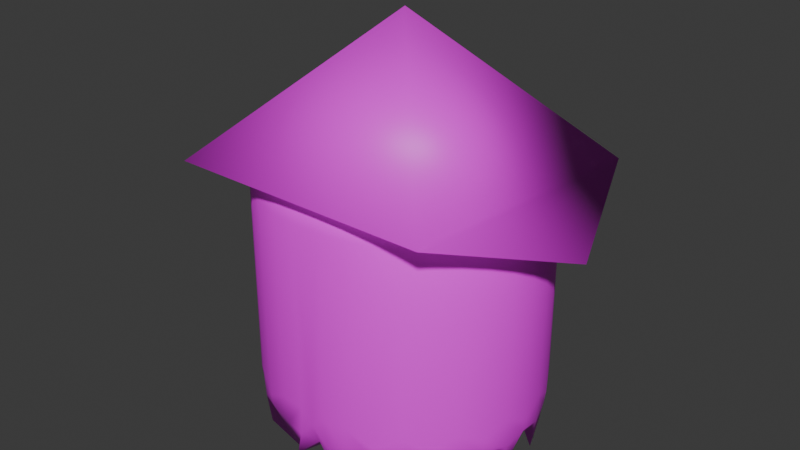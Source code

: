 # Source: Pumpkin.blend  (saved by Blender 4.1.24; exported with 4.5.12 LTS)
import bpy
from mathutils import Matrix  # noqa: F401  (used for matrix-valued properties, if any)

bpy.ops.wm.read_factory_settings(use_empty=True)
scene = bpy.context.scene
scene.name = 'Scene'

# ---- collections
col_collection = bpy.data.collections.new('Collection'); scene.collection.children.link(col_collection)

# ---- images (referenced by path relative to the original .blend; pixels are not part of the script)
import os
ASSET_DIR = os.environ.get("B2B_ASSET_DIR", "")  # directory of the original .blend (textures are referenced by path, not embedded)
HERE = os.path.dirname(os.path.abspath(__file__))  # packed textures are extracted next to this script under _unpacked/

def load_image(name, relpath, width, height, colorspace="sRGB"):
    """Load a texture the original file referenced (path relative to the .blend, or extracted next to this script)."""
    p = next((c for c in (os.path.join(HERE, relpath), os.path.join(ASSET_DIR, relpath)) if relpath and os.path.exists(c)), "")
    if p:
        img = bpy.data.images.load(p, check_existing=True)
        img.name = name
    else:  # same state as the original file: an image datablock whose file is absent (Cycles renders it pink)
        img = bpy.data.images.new(name, width, height)
        img.source = "FILE"
        img.filepath = "//" + (relpath or name)
    img.colorspace_settings.name = colorspace
    return img
img_pumpkin = load_image('Pumpkin', 'Pumpkin.png', 1024, 1024, 'sRGB')
img_cap = load_image('Cap', 'Cap.png', 1024, 1024, 'sRGB')

# ---- materials (node trees are filled in below, after node groups)
mat_orange = bpy.data.materials.new('Orange')
mat_orange.use_transparent_shadow = False
mat_color = bpy.data.materials.new('Color')
mat_color.use_transparent_shadow = False

# ---- material node trees
mat_orange.use_nodes = True; mat_orange.node_tree.nodes.clear()
_N = mat_orange.node_tree.nodes; _L = mat_orange.node_tree.links
n0 = _N.new('ShaderNodeBsdfPrincipled'); n0.name = 'Principled BSDF'; n0.location = (10, 300)
n1 = _N.new('ShaderNodeOutputMaterial'); n1.name = 'Material Output'; n1.location = (300, 300)
n2 = _N.new('ShaderNodeTexImage'); n2.name = 'Image Texture'; n2.location = (-334, 293)
n2.image = img_pumpkin
_L.new(n0.outputs[0], n1.inputs[0])
_L.new(n2.outputs[0], n0.inputs[0])
n1.is_active_output = True
mat_color.use_nodes = True; mat_color.node_tree.nodes.clear()
_N = mat_color.node_tree.nodes; _L = mat_color.node_tree.links
n0 = _N.new('ShaderNodeBsdfPrincipled'); n0.name = 'Principled BSDF'; n0.location = (10, 300)
n1 = _N.new('ShaderNodeOutputMaterial'); n1.name = 'Material Output'; n1.location = (300, 300)
n2 = _N.new('ShaderNodeTexImage'); n2.name = 'Image Texture'; n2.location = (-285, 284)
n2.image = img_cap
_L.new(n0.outputs[0], n1.inputs[0])
_L.new(n2.outputs[0], n0.inputs[0])
n1.is_active_output = True

# ---- world
world_world = bpy.data.worlds.new('World'); scene.world = world_world
world_world.use_nodes = True; world_world.node_tree.nodes.clear()
_N = world_world.node_tree.nodes; _L = world_world.node_tree.links
n0 = _N.new('ShaderNodeOutputWorld'); n0.name = 'World Output'; n0.location = (300, 300)
n1 = _N.new('ShaderNodeBackground'); n1.name = 'Background'; n1.location = (10, 300)
n1.inputs[0].default_value = (0.05088, 0.05088, 0.05088, 1.0)
_L.new(n1.outputs[0], n0.inputs[0])
n0.is_active_output = True
world_world.color = (0.05088, 0.05088, 0.05088)
world_world.use_sun_shadow = False
world_world.sun_shadow_jitter_overblur = 0.0

# ---- meshes
me_cylinder = bpy.data.meshes.new('Cylinder')
me_cylinder.from_pydata([(0.0, 0.7892, -1.0), (0.0, 1.0, -0.7591), (0.0, 0.9383, -0.9294), (0.0, 1.0, 0.7892), (0.0, 0.7892, 1.0), (0.0, 0.9383, 0.9383), (0.0, -1.0, -0.7591), (0.0, -0.7892, -1.0), (0.0, -0.9383, -0.9294), (0.0, -0.7892, 1.0), (0.0, -1.0, 0.7892), (0.0, -0.9383, 0.9383), (-0.1855, 0.9709, -1.11), (-0.1, 1.0, -0.6614), (-0.125, 0.9915, -0.8916), (-0.08964, 0.7892, 1.0), (-0.1, 1.0, 0.7892), (-0.09697, 0.9383, 0.9383), (-0.1855, -0.9709, -1.11), (-0.1, -1.0, -0.6614), (-0.125, -0.9915, -0.8916), (-0.08964, -0.7892, 1.0), (-0.1, -1.0, 0.7892), (-0.09697, -0.9383, 0.9383), (-0.2332, -0.9112, -1.097), (-0.2951, -0.9808, -0.6626), (-0.277, -0.9604, -0.8881), (-0.2538, -0.773, 1.0), (-0.2951, -0.9808, 0.7892), (-0.283, -0.9199, 0.9383), (-0.4655, -0.8824, -0.7665), (-0.4827, -0.9239, -0.7628), (-0.4777, -0.9117, -0.8621), (-0.4016, -0.7282, 1.0), (-0.4827, -0.9239, 0.7892), (-0.4589, -0.8666, 0.9383), (-0.6306, -0.7942, -1.134), (-0.6556, -0.8315, -0.6629), (-0.6483, -0.8205, -0.899), (-0.5379, -0.6553, 1.0), (-0.6556, -0.8315, 0.7892), (-0.6211, -0.7799, 0.9383), (-0.7754, -0.6754, -0.7665), (-0.8071, -0.7071, -0.763), (-0.7978, -0.6978, -0.8622), (-0.6573, -0.5573, 1.0), (-0.8071, -0.7071, 0.7892), (-0.7632, -0.6632, 0.9383), (-0.8942, -0.5306, -1.134), (-0.9315, -0.5556, -0.6631), (-0.9205, -0.5483, -0.899), (-0.7553, -0.4379, 1.0), (-0.9315, -0.5556, 0.7892), (-0.8799, -0.5211, 0.9383), (-0.9824, -0.3655, -0.7665), (-1.024, -0.3827, -0.7631), (-1.012, -0.3777, -0.8622), (-0.8282, -0.3016, 1.0), (-1.024, -0.3827, 0.7892), (-0.9666, -0.3589, 0.9383), (-1.037, -0.1863, -1.134), (-1.081, -0.1951, -0.6631), (-1.068, -0.1925, -0.899), (-0.873, -0.1538, 1.0), (-1.081, -0.1951, 0.7892), (-1.02, -0.183, 0.9383), (-1.055, -7.451e-09, -0.7665), (-1.1, 0.0, -0.7631), (-1.087, -1.863e-09, -0.8622), (-0.8882, 0.0, 1.0), (-1.1, 0.0, 0.7892), (-1.038, 0.0, 0.9383), (-1.037, 0.1863, -1.134), (-1.081, 0.1951, -0.6631), (-1.068, 0.1925, -0.899), (-0.873, 0.1538, 1.0), (-1.081, 0.1951, 0.7892), (-1.02, 0.183, 0.9383), (-0.9824, 0.3655, -0.7665), (-1.024, 0.3827, -0.7631), (-1.012, 0.3777, -0.8622), (-0.8282, 0.3016, 1.0), (-1.024, 0.3827, 0.7892), (-0.9666, 0.3589, 0.9383), (-0.8942, 0.5306, -1.134), (-0.9315, 0.5556, -0.6631), (-0.9205, 0.5483, -0.899), (-0.7553, 0.4379, 1.0), (-0.9315, 0.5556, 0.7892), (-0.8799, 0.5211, 0.9383), (-0.7754, 0.6754, -0.7665), (-0.8071, 0.7071, -0.763), (-0.7978, 0.6978, -0.8622), (-0.6573, 0.5573, 1.0), (-0.8071, 0.7071, 0.7892), (-0.7632, 0.6632, 0.9383), (-0.6306, 0.7942, -1.134), (-0.6556, 0.8315, -0.6629), (-0.6483, 0.8205, -0.899), (-0.5379, 0.6553, 1.0), (-0.6556, 0.8315, 0.7892), (-0.6211, 0.7799, 0.9383), (-0.4655, 0.8824, -0.7665), (-0.4827, 0.9239, -0.7628), (-0.4777, 0.9117, -0.8621), (-0.4016, 0.7282, 1.0), (-0.4827, 0.9239, 0.7892), (-0.4589, 0.8666, 0.9383), (-0.2332, 0.9112, -1.097), (-0.2951, 0.9808, -0.6626), (-0.277, 0.9604, -0.8881), (-0.2538, 0.773, 1.0), (-0.2951, 0.9808, 0.7892), (-0.283, 0.9199, 0.9383), (0.1855, 0.9709, -1.11), (0.1, 1.0, -0.6614), (0.125, 0.9915, -0.8916), (0.08964, 0.7892, 1.0), (0.1, 1.0, 0.7892), (0.09697, 0.9383, 0.9383), (0.1855, -0.9709, -1.11), (0.1, -1.0, -0.6614), (0.125, -0.9915, -0.8916), (0.08964, -0.7892, 1.0), (0.1, -1.0, 0.7892), (0.09697, -0.9383, 0.9383), (0.2332, -0.9112, -1.097), (0.2951, -0.9808, -0.6626), (0.277, -0.9604, -0.8881), (0.2538, -0.773, 1.0), (0.2951, -0.9808, 0.7892), (0.283, -0.9199, 0.9383), (0.4655, -0.8824, -0.7665), (0.4827, -0.9239, -0.7628), (0.4777, -0.9117, -0.8621), (0.4016, -0.7282, 1.0), (0.4827, -0.9239, 0.7892), (0.4589, -0.8666, 0.9383), (0.6306, -0.7942, -1.134), (0.6556, -0.8315, -0.6629), (0.6483, -0.8205, -0.899), (0.5379, -0.6553, 1.0), (0.6556, -0.8315, 0.7892), (0.6211, -0.7799, 0.9383), (0.7754, -0.6754, -0.7665), (0.8071, -0.7071, -0.763), (0.7978, -0.6978, -0.8622), (0.6573, -0.5573, 1.0), (0.8071, -0.7071, 0.7892), (0.7632, -0.6632, 0.9383), (0.8942, -0.5306, -1.134), (0.9315, -0.5556, -0.6631), (0.9205, -0.5483, -0.899), (0.7553, -0.4379, 1.0), (0.9315, -0.5556, 0.7892), (0.8799, -0.5211, 0.9383), (0.9824, -0.3655, -0.7665), (1.024, -0.3827, -0.7631), (1.012, -0.3777, -0.8622), (0.8282, -0.3016, 1.0), (1.024, -0.3827, 0.7892), (0.9666, -0.3589, 0.9383), (1.037, -0.1863, -1.134), (1.081, -0.1951, -0.6631), (1.068, -0.1925, -0.899), (0.873, -0.1538, 1.0), (1.081, -0.1951, 0.7892), (1.02, -0.183, 0.9383), (1.055, -7.451e-09, -0.7665), (1.1, 0.0, -0.7631), (1.087, -1.863e-09, -0.8622), (0.8882, 0.0, 1.0), (1.1, 0.0, 0.7892), (1.038, 0.0, 0.9383), (1.037, 0.1863, -1.134), (1.081, 0.1951, -0.6631), (1.068, 0.1925, -0.899), (0.873, 0.1538, 1.0), (1.081, 0.1951, 0.7892), (1.02, 0.183, 0.9383), (0.9824, 0.3655, -0.7665), (1.024, 0.3827, -0.7631), (1.012, 0.3777, -0.8622), (0.8282, 0.3016, 1.0), (1.024, 0.3827, 0.7892), (0.9666, 0.3589, 0.9383), (0.8942, 0.5306, -1.134), (0.9315, 0.5556, -0.6631), (0.9205, 0.5483, -0.899), (0.7553, 0.4379, 1.0), (0.9315, 0.5556, 0.7892), (0.8799, 0.5211, 0.9383), (0.7754, 0.6754, -0.7665), (0.8071, 0.7071, -0.763), (0.7978, 0.6978, -0.8622), (0.6573, 0.5573, 1.0), (0.8071, 0.7071, 0.7892), (0.7632, 0.6632, 0.9383), (0.6306, 0.7942, -1.134), (0.6556, 0.8315, -0.6629), (0.6483, 0.8205, -0.899), (0.5379, 0.6553, 1.0), (0.6556, 0.8315, 0.7892), (0.6211, 0.7799, 0.9383), (0.4655, 0.8824, -0.7665), (0.4827, 0.9239, -0.7628), (0.4777, 0.9117, -0.8621), (0.4016, 0.7282, 1.0), (0.4827, 0.9239, 0.7892), (0.4589, 0.8666, 0.9383), (0.2332, 0.9112, -1.097), (0.2951, 0.9808, -0.6626), (0.277, 0.9604, -0.8881), (0.2538, 0.773, 1.0), (0.2951, 0.9808, 0.7892), (0.283, 0.9199, 0.9383)], [], [(25, 28, 34, 31), (31, 34, 40, 37), (37, 40, 46, 43), (43, 46, 52, 49), (49, 52, 58, 55), (55, 58, 64, 61), (61, 64, 70, 67), (67, 70, 76, 73), (73, 76, 82, 79), (79, 82, 88, 85), (85, 88, 94, 91), (91, 94, 100, 97), (97, 100, 106, 103), (103, 106, 112, 109), (19, 22, 28, 25), (109, 112, 16, 13), (18, 24, 30, 36, 42, 48, 54, 60, 66, 72, 78, 84, 90, 96, 102, 108, 12, 0, 7), (6, 10, 22, 19), (27, 21, 9, 4, 15, 111, 105, 99, 93, 87, 81, 75, 69, 63, 57, 51, 45, 39, 33), (19, 25, 26, 20), (20, 26, 24, 18), (28, 22, 23, 29), (29, 23, 21, 27), (25, 31, 32, 26), (26, 32, 30, 24), (34, 28, 29, 35), (35, 29, 27, 33), (31, 37, 38, 32), (32, 38, 36, 30), (40, 34, 35, 41), (41, 35, 33, 39), (37, 43, 44, 38), (38, 44, 42, 36), (46, 40, 41, 47), (47, 41, 39, 45), (43, 49, 50, 44), (44, 50, 48, 42), (52, 46, 47, 53), (53, 47, 45, 51), (49, 55, 56, 50), (50, 56, 54, 48), (58, 52, 53, 59), (59, 53, 51, 57), (55, 61, 62, 56), (56, 62, 60, 54), (64, 58, 59, 65), (65, 59, 57, 63), (61, 67, 68, 62), (62, 68, 66, 60), (70, 64, 65, 71), (71, 65, 63, 69), (67, 73, 74, 68), (68, 74, 72, 66), (76, 70, 71, 77), (77, 71, 69, 75), (73, 79, 80, 74), (74, 80, 78, 72), (82, 76, 77, 83), (83, 77, 75, 81), (79, 85, 86, 80), (80, 86, 84, 78), (88, 82, 83, 89), (89, 83, 81, 87), (85, 91, 92, 86), (86, 92, 90, 84), (94, 88, 89, 95), (95, 89, 87, 93), (91, 97, 98, 92), (92, 98, 96, 90), (100, 94, 95, 101), (101, 95, 93, 99), (97, 103, 104, 98), (98, 104, 102, 96), (106, 100, 101, 107), (107, 101, 99, 105), (103, 109, 110, 104), (104, 110, 108, 102), (112, 106, 107, 113), (113, 107, 105, 111), (109, 13, 14, 110), (110, 14, 12, 108), (16, 112, 113, 17), (17, 113, 111, 15), (9, 21, 23, 11), (11, 23, 22, 10), (18, 7, 8, 20), (20, 8, 6, 19), (13, 1, 2, 14), (14, 2, 0, 12), (15, 4, 5, 17), (17, 5, 3, 16), (3, 1, 13, 16), (127, 133, 136, 130), (133, 139, 142, 136), (139, 145, 148, 142), (145, 151, 154, 148), (151, 157, 160, 154), (157, 163, 166, 160), (163, 169, 172, 166), (169, 175, 178, 172), (175, 181, 184, 178), (181, 187, 190, 184), (187, 193, 196, 190), (193, 199, 202, 196), (199, 205, 208, 202), (205, 211, 214, 208), (121, 127, 130, 124), (211, 115, 118, 214), (120, 7, 0, 114, 210, 204, 198, 192, 186, 180, 174, 168, 162, 156, 150, 144, 138, 132, 126), (6, 121, 124, 10), (129, 135, 141, 147, 153, 159, 165, 171, 177, 183, 189, 195, 201, 207, 213, 117, 4, 9, 123), (121, 122, 128, 127), (122, 120, 126, 128), (130, 131, 125, 124), (131, 129, 123, 125), (127, 128, 134, 133), (128, 126, 132, 134), (136, 137, 131, 130), (137, 135, 129, 131), (133, 134, 140, 139), (134, 132, 138, 140), (142, 143, 137, 136), (143, 141, 135, 137), (139, 140, 146, 145), (140, 138, 144, 146), (148, 149, 143, 142), (149, 147, 141, 143), (145, 146, 152, 151), (146, 144, 150, 152), (154, 155, 149, 148), (155, 153, 147, 149), (151, 152, 158, 157), (152, 150, 156, 158), (160, 161, 155, 154), (161, 159, 153, 155), (157, 158, 164, 163), (158, 156, 162, 164), (166, 167, 161, 160), (167, 165, 159, 161), (163, 164, 170, 169), (164, 162, 168, 170), (172, 173, 167, 166), (173, 171, 165, 167), (169, 170, 176, 175), (170, 168, 174, 176), (178, 179, 173, 172), (179, 177, 171, 173), (175, 176, 182, 181), (176, 174, 180, 182), (184, 185, 179, 178), (185, 183, 177, 179), (181, 182, 188, 187), (182, 180, 186, 188), (190, 191, 185, 184), (191, 189, 183, 185), (187, 188, 194, 193), (188, 186, 192, 194), (196, 197, 191, 190), (197, 195, 189, 191), (193, 194, 200, 199), (194, 192, 198, 200), (202, 203, 197, 196), (203, 201, 195, 197), (199, 200, 206, 205), (200, 198, 204, 206), (208, 209, 203, 202), (209, 207, 201, 203), (205, 206, 212, 211), (206, 204, 210, 212), (214, 215, 209, 208), (215, 213, 207, 209), (211, 212, 116, 115), (212, 210, 114, 116), (118, 119, 215, 214), (119, 117, 213, 215), (9, 11, 125, 123), (11, 10, 124, 125), (120, 122, 8, 7), (122, 121, 6, 8), (115, 116, 2, 1), (116, 114, 0, 2), (117, 119, 5, 4), (119, 118, 3, 5), (3, 118, 115, 1)])
me_cylinder.polygons.foreach_set('use_smooth', [True] * 184)
_uv = me_cylinder.uv_layers.new(name='UVMap')
_uv.uv.foreach_set('vector', [0.4688, 0.5625, 0.4688, 0.9445, 0.4375, 0.9473, 0.4375, 0.5593, 0.4375, 0.5593, 0.4375, 0.9473, 0.4062, 0.9445, 0.4062, 0.5624, 0.4062, 0.5624, 0.4062, 0.9445, 0.375, 0.9473, 0.375, 0.5592, 0.375, 0.5592, 0.375, 0.9473, 0.3438, 0.9445, 0.3438, 0.5623, 0.3438, 0.5623, 0.3438, 0.9445, 0.3125, 0.9473, 0.3125, 0.5592, 0.3125, 0.5592, 0.3125, 0.9473, 0.2812, 0.9445, 0.2812, 0.5623, 0.2812, 0.5623, 0.2812, 0.9445, 0.25, 0.9473, 0.25, 0.5592, 0.25, 0.5592, 0.25, 0.9473, 0.2188, 0.9445, 0.2188, 0.5623, 0.2188, 0.5623, 0.2188, 0.9445, 0.1875, 0.9473, 0.1875, 0.5592, 0.1875, 0.5592, 0.1875, 0.9473, 0.1562, 0.9445, 0.1562, 0.5623, 0.1562, 0.5623, 0.1562, 0.9445, 0.125, 0.9473, 0.125, 0.5592, 0.125, 0.5592, 0.125, 0.9473, 0.09375, 0.9445, 0.09375, 0.5624, 0.09375, 0.5624, 0.09375, 0.9445, 0.0625, 0.9473, 0.0625, 0.5593, 0.0625, 0.5593, 0.0625, 0.9473, 0.03125, 0.9445, 0.03125, 0.5625, 0.5, 0.5628, 0.5, 0.9445, 0.4688, 0.9445, 0.4688, 0.5625, 0.03125, 0.5625, 0.03125, 0.9445, 0.0, 0.9445, 0.0, 0.5628, 0.4828, 0.5, 0.4625, 0.5, 0.4301, 0.5, 0.4021, 0.5, 0.3705, 0.5, 0.3413, 0.5, 0.3103, 0.5, 0.2804, 0.5, 0.25, 0.5, 0.2196, 0.5, 0.1897, 0.5, 0.1587, 0.5, 0.1295, 0.5, 0.09788, 0.5, 0.0699, 0.5, 0.03747, 0.5, 0.01716, 0.5, 0.0527, 0.5, 0.4473, 0.5, 0.5, 0.5602, 0.5, 0.9473, 0.5, 0.9445, 0.5, 0.5628, 0.4279, 1.0, 0.4432, 1.0, 0.4473, 1.0, 0.0527, 1.0, 0.05676, 1.0, 0.07212, 1.0, 0.09379, 1.0, 0.1182, 1.0, 0.1438, 1.0, 0.17, 1.0, 0.1965, 1.0, 0.2232, 1.0, 0.25, 1.0, 0.2768, 1.0, 0.3035, 1.0, 0.33, 1.0, 0.3562, 1.0, 0.3818, 1.0, 0.4062, 1.0, 0.5, 0.5628, 0.4688, 0.5625, 0.47, 0.5, 0.4979, 0.5, 0.4979, 0.5, 0.47, 0.5, 0.4625, 0.5, 0.4828, 0.5, 0.4688, 0.9445, 0.5, 0.9445, 0.4998, 1.0, 0.4688, 1.0, 0.4688, 1.0, 0.4998, 1.0, 0.4432, 1.0, 0.4279, 1.0, 0.4688, 0.5625, 0.4375, 0.5593, 0.4375, 0.5, 0.47, 0.5, 0.47, 0.5, 0.4375, 0.5, 0.4301, 0.5, 0.4625, 0.5, 0.4375, 0.9473, 0.4688, 0.9445, 0.4688, 1.0, 0.4375, 1.0, 0.4375, 1.0, 0.4688, 1.0, 0.4279, 1.0, 0.4062, 1.0, 0.4375, 0.5593, 0.4062, 0.5624, 0.4062, 0.5, 0.4375, 0.5, 0.4375, 0.5, 0.4062, 0.5, 0.4021, 0.5, 0.4301, 0.5, 0.4062, 0.9445, 0.4375, 0.9473, 0.4375, 1.0, 0.4062, 1.0, 0.4062, 1.0, 0.4375, 1.0, 0.4062, 1.0, 0.3818, 1.0, 0.4062, 0.5624, 0.375, 0.5592, 0.375, 0.5, 0.4062, 0.5, 0.4062, 0.5, 0.375, 0.5, 0.3705, 0.5, 0.4021, 0.5, 0.375, 0.9473, 0.4062, 0.9445, 0.4062, 1.0, 0.375, 1.0, 0.375, 1.0, 0.4062, 1.0, 0.3818, 1.0, 0.3562, 1.0, 0.375, 0.5592, 0.3438, 0.5623, 0.3438, 0.5, 0.375, 0.5, 0.375, 0.5, 0.3438, 0.5, 0.3413, 0.5, 0.3705, 0.5, 0.3438, 0.9445, 0.375, 0.9473, 0.375, 1.0, 0.3438, 1.0, 0.3438, 1.0, 0.375, 1.0, 0.3562, 1.0, 0.33, 1.0, 0.3438, 0.5623, 0.3125, 0.5592, 0.3125, 0.5, 0.3438, 0.5, 0.3438, 0.5, 0.3125, 0.5, 0.3103, 0.5, 0.3413, 0.5, 0.3125, 0.9473, 0.3438, 0.9445, 0.3438, 1.0, 0.3125, 1.0, 0.3125, 1.0, 0.3438, 1.0, 0.33, 1.0, 0.3035, 1.0, 0.3125, 0.5592, 0.2812, 0.5623, 0.2812, 0.5, 0.3125, 0.5, 0.3125, 0.5, 0.2812, 0.5, 0.2804, 0.5, 0.3103, 0.5, 0.2812, 0.9445, 0.3125, 0.9473, 0.3125, 1.0, 0.2812, 1.0, 0.2812, 1.0, 0.3125, 1.0, 0.3035, 1.0, 0.2768, 1.0, 0.2812, 0.5623, 0.25, 0.5592, 0.25, 0.5, 0.2812, 0.5, 0.2812, 0.5, 0.25, 0.5, 0.25, 0.5, 0.2804, 0.5, 0.25, 0.9473, 0.2812, 0.9445, 0.2812, 1.0, 0.25, 1.0, 0.25, 1.0, 0.2812, 1.0, 0.2768, 1.0, 0.25, 1.0, 0.25, 0.5592, 0.2188, 0.5623, 0.2188, 0.5, 0.25, 0.5, 0.25, 0.5, 0.2188, 0.5, 0.2196, 0.5, 0.25, 0.5, 0.2188, 0.9445, 0.25, 0.9473, 0.25, 1.0, 0.2188, 1.0, 0.2188, 1.0, 0.25, 1.0, 0.25, 1.0, 0.2232, 1.0, 0.2188, 0.5623, 0.1875, 0.5592, 0.1875, 0.5, 0.2188, 0.5, 0.2188, 0.5, 0.1875, 0.5, 0.1897, 0.5, 0.2196, 0.5, 0.1875, 0.9473, 0.2188, 0.9445, 0.2188, 1.0, 0.1875, 1.0, 0.1875, 1.0, 0.2188, 1.0, 0.2232, 1.0, 0.1965, 1.0, 0.1875, 0.5592, 0.1562, 0.5623, 0.1562, 0.5, 0.1875, 0.5, 0.1875, 0.5, 0.1562, 0.5, 0.1587, 0.5, 0.1897, 0.5, 0.1562, 0.9445, 0.1875, 0.9473, 0.1875, 1.0, 0.1562, 1.0, 0.1562, 1.0, 0.1875, 1.0, 0.1965, 1.0, 0.17, 1.0, 0.1562, 0.5623, 0.125, 0.5592, 0.125, 0.5, 0.1562, 0.5, 0.1562, 0.5, 0.125, 0.5, 0.1295, 0.5, 0.1587, 0.5, 0.125, 0.9473, 0.1562, 0.9445, 0.1562, 1.0, 0.125, 1.0, 0.125, 1.0, 0.1562, 1.0, 0.17, 1.0, 0.1438, 1.0, 0.125, 0.5592, 0.09375, 0.5624, 0.09375, 0.5, 0.125, 0.5, 0.125, 0.5, 0.09375, 0.5, 0.09788, 0.5, 0.1295, 0.5, 0.09375, 0.9445, 0.125, 0.9473, 0.125, 1.0, 0.09375, 1.0, 0.09375, 1.0, 0.125, 1.0, 0.1438, 1.0, 0.1182, 1.0, 0.09375, 0.5624, 0.0625, 0.5593, 0.0625, 0.5, 0.09375, 0.5, 0.09375, 0.5, 0.0625, 0.5, 0.0699, 0.5, 0.09788, 0.5, 0.0625, 0.9473, 0.09375, 0.9445, 0.09375, 1.0, 0.0625, 1.0, 0.0625, 1.0, 0.09375, 1.0, 0.1182, 1.0, 0.09379, 1.0, 0.0625, 0.5593, 0.03125, 0.5625, 0.02997, 0.5, 0.0625, 0.5, 0.0625, 0.5, 0.02997, 0.5, 0.03747, 0.5, 0.0699, 0.5, 0.03125, 0.9445, 0.0625, 0.9473, 0.0625, 1.0, 0.03125, 1.0, 0.03125, 1.0, 0.0625, 1.0, 0.09379, 1.0, 0.07212, 1.0, 0.03125, 0.5625, 0.0, 0.5628, 0.002052, 0.5, 0.02997, 0.5, 0.02997, 0.5, 0.002052, 0.5, 0.01716, 0.5, 0.03747, 0.5, 0.0, 0.9445, 0.03125, 0.9445, 0.03125, 1.0, 0.0002418, 1.0, 0.0002418, 1.0, 0.03125, 1.0, 0.07212, 1.0, 0.05676, 1.0, 0.4473, 1.0, 0.4432, 1.0, 0.4998, 1.0, 0.5, 1.0, 0.5, 1.0, 0.4998, 1.0, 0.5, 0.9445, 0.5, 0.9473, 0.4828, 0.5, 0.4473, 0.5, 0.5, 0.5, 0.4979, 0.5, 0.4979, 0.5, 0.5, 0.5, 0.5, 0.5602, 0.5, 0.5628, 0.0, 0.5628, 0.0, 0.5602, 0.0, 0.5, 0.002052, 0.5, 0.002052, 0.5, 0.0, 0.5, 0.0527, 0.5, 0.01716, 0.5, 0.05676, 1.0, 0.0527, 1.0, 0.0, 1.0, 0.0002418, 1.0, 0.0002418, 1.0, 0.0, 1.0, 0.0, 0.9473, 0.0, 0.9445, 0.0, 0.9473, 0.0, 0.5602, 0.0, 0.5628, 0.0, 0.9445, 0.4688, 0.5625, 0.4375, 0.5593, 0.4375, 0.9473, 0.4688, 0.9445, 0.4375, 0.5593, 0.4062, 0.5624, 0.4062, 0.9445, 0.4375, 0.9473, 0.4062, 0.5624, 0.375, 0.5592, 0.375, 0.9473, 0.4062, 0.9445, 0.375, 0.5592, 0.3438, 0.5623, 0.3438, 0.9445, 0.375, 0.9473, 0.3438, 0.5623, 0.3125, 0.5592, 0.3125, 0.9473, 0.3438, 0.9445, 0.3125, 0.5592, 0.2812, 0.5623, 0.2812, 0.9445, 0.3125, 0.9473, 0.2812, 0.5623, 0.25, 0.5592, 0.25, 0.9473, 0.2812, 0.9445, 0.25, 0.5592, 0.2188, 0.5623, 0.2188, 0.9445, 0.25, 0.9473, 0.2188, 0.5623, 0.1875, 0.5592, 0.1875, 0.9473, 0.2188, 0.9445, 0.1875, 0.5592, 0.1562, 0.5623, 0.1562, 0.9445, 0.1875, 0.9473, 0.1562, 0.5623, 0.125, 0.5592, 0.125, 0.9473, 0.1562, 0.9445, 0.125, 0.5592, 0.09375, 0.5624, 0.09375, 0.9445, 0.125, 0.9473, 0.09375, 0.5624, 0.0625, 0.5593, 0.0625, 0.9473, 0.09375, 0.9445, 0.0625, 0.5593, 0.03125, 0.5625, 0.03125, 0.9445, 0.0625, 0.9473, 0.5, 0.5628, 0.4688, 0.5625, 0.4688, 0.9445, 0.5, 0.9445, 0.03125, 0.5625, 0.0, 0.5628, 0.0, 0.9445, 0.03125, 0.9445, 0.4828, 0.5, 0.4473, 0.5, 0.0527, 0.5, 0.01716, 0.5, 0.03747, 0.5, 0.0699, 0.5, 0.09788, 0.5, 0.1295, 0.5, 0.1587, 0.5, 0.1897, 0.5, 0.2196, 0.5, 0.25, 0.5, 0.2804, 0.5, 0.3103, 0.5, 0.3413, 0.5, 0.3705, 0.5, 0.4021, 0.5, 0.4301, 0.5, 0.4625, 0.5, 0.5, 0.5602, 0.5, 0.5628, 0.5, 0.9445, 0.5, 0.9473, 0.4279, 1.0, 0.4062, 1.0, 0.3818, 1.0, 0.3562, 1.0, 0.33, 1.0, 0.3035, 1.0, 0.2768, 1.0, 0.25, 1.0, 0.2232, 1.0, 0.1965, 1.0, 0.17, 1.0, 0.1438, 1.0, 0.1182, 1.0, 0.09379, 1.0, 0.07212, 1.0, 0.05676, 1.0, 0.0527, 1.0, 0.4473, 1.0, 0.4432, 1.0, 0.5, 0.5628, 0.4979, 0.5, 0.47, 0.5, 0.4688, 0.5625, 0.4979, 0.5, 0.4828, 0.5, 0.4625, 0.5, 0.47, 0.5, 0.4688, 0.9445, 0.4688, 1.0, 0.4998, 1.0, 0.5, 0.9445, 0.4688, 1.0, 0.4279, 1.0, 0.4432, 1.0, 0.4998, 1.0, 0.4688, 0.5625, 0.47, 0.5, 0.4375, 0.5, 0.4375, 0.5593, 0.47, 0.5, 0.4625, 0.5, 0.4301, 0.5, 0.4375, 0.5, 0.4375, 0.9473, 0.4375, 1.0, 0.4688, 1.0, 0.4688, 0.9445, 0.4375, 1.0, 0.4062, 1.0, 0.4279, 1.0, 0.4688, 1.0, 0.4375, 0.5593, 0.4375, 0.5, 0.4062, 0.5, 0.4062, 0.5624, 0.4375, 0.5, 0.4301, 0.5, 0.4021, 0.5, 0.4062, 0.5, 0.4062, 0.9445, 0.4062, 1.0, 0.4375, 1.0, 0.4375, 0.9473, 0.4062, 1.0, 0.3818, 1.0, 0.4062, 1.0, 0.4375, 1.0, 0.4062, 0.5624, 0.4062, 0.5, 0.375, 0.5, 0.375, 0.5592, 0.4062, 0.5, 0.4021, 0.5, 0.3705, 0.5, 0.375, 0.5, 0.375, 0.9473, 0.375, 1.0, 0.4062, 1.0, 0.4062, 0.9445, 0.375, 1.0, 0.3562, 1.0, 0.3818, 1.0, 0.4062, 1.0, 0.375, 0.5592, 0.375, 0.5, 0.3438, 0.5, 0.3438, 0.5623, 0.375, 0.5, 0.3705, 0.5, 0.3413, 0.5, 0.3438, 0.5, 0.3438, 0.9445, 0.3438, 1.0, 0.375, 1.0, 0.375, 0.9473, 0.3438, 1.0, 0.33, 1.0, 0.3562, 1.0, 0.375, 1.0, 0.3438, 0.5623, 0.3438, 0.5, 0.3125, 0.5, 0.3125, 0.5592, 0.3438, 0.5, 0.3413, 0.5, 0.3103, 0.5, 0.3125, 0.5, 0.3125, 0.9473, 0.3125, 1.0, 0.3438, 1.0, 0.3438, 0.9445, 0.3125, 1.0, 0.3035, 1.0, 0.33, 1.0, 0.3438, 1.0, 0.3125, 0.5592, 0.3125, 0.5, 0.2812, 0.5, 0.2812, 0.5623, 0.3125, 0.5, 0.3103, 0.5, 0.2804, 0.5, 0.2812, 0.5, 0.2812, 0.9445, 0.2812, 1.0, 0.3125, 1.0, 0.3125, 0.9473, 0.2812, 1.0, 0.2768, 1.0, 0.3035, 1.0, 0.3125, 1.0, 0.2812, 0.5623, 0.2812, 0.5, 0.25, 0.5, 0.25, 0.5592, 0.2812, 0.5, 0.2804, 0.5, 0.25, 0.5, 0.25, 0.5, 0.25, 0.9473, 0.25, 1.0, 0.2812, 1.0, 0.2812, 0.9445, 0.25, 1.0, 0.25, 1.0, 0.2768, 1.0, 0.2812, 1.0, 0.25, 0.5592, 0.25, 0.5, 0.2188, 0.5, 0.2188, 0.5623, 0.25, 0.5, 0.25, 0.5, 0.2196, 0.5, 0.2188, 0.5, 0.2188, 0.9445, 0.2188, 1.0, 0.25, 1.0, 0.25, 0.9473, 0.2188, 1.0, 0.2232, 1.0, 0.25, 1.0, 0.25, 1.0, 0.2188, 0.5623, 0.2188, 0.5, 0.1875, 0.5, 0.1875, 0.5592, 0.2188, 0.5, 0.2196, 0.5, 0.1897, 0.5, 0.1875, 0.5, 0.1875, 0.9473, 0.1875, 1.0, 0.2188, 1.0, 0.2188, 0.9445, 0.1875, 1.0, 0.1965, 1.0, 0.2232, 1.0, 0.2188, 1.0, 0.1875, 0.5592, 0.1875, 0.5, 0.1562, 0.5, 0.1562, 0.5623, 0.1875, 0.5, 0.1897, 0.5, 0.1587, 0.5, 0.1562, 0.5, 0.1562, 0.9445, 0.1562, 1.0, 0.1875, 1.0, 0.1875, 0.9473, 0.1562, 1.0, 0.17, 1.0, 0.1965, 1.0, 0.1875, 1.0, 0.1562, 0.5623, 0.1562, 0.5, 0.125, 0.5, 0.125, 0.5592, 0.1562, 0.5, 0.1587, 0.5, 0.1295, 0.5, 0.125, 0.5, 0.125, 0.9473, 0.125, 1.0, 0.1562, 1.0, 0.1562, 0.9445, 0.125, 1.0, 0.1438, 1.0, 0.17, 1.0, 0.1562, 1.0, 0.125, 0.5592, 0.125, 0.5, 0.09375, 0.5, 0.09375, 0.5624, 0.125, 0.5, 0.1295, 0.5, 0.09788, 0.5, 0.09375, 0.5, 0.09375, 0.9445, 0.09375, 1.0, 0.125, 1.0, 0.125, 0.9473, 0.09375, 1.0, 0.1182, 1.0, 0.1438, 1.0, 0.125, 1.0, 0.09375, 0.5624, 0.09375, 0.5, 0.0625, 0.5, 0.0625, 0.5593, 0.09375, 0.5, 0.09788, 0.5, 0.0699, 0.5, 0.0625, 0.5, 0.0625, 0.9473, 0.0625, 1.0, 0.09375, 1.0, 0.09375, 0.9445, 0.0625, 1.0, 0.09379, 1.0, 0.1182, 1.0, 0.09375, 1.0, 0.0625, 0.5593, 0.0625, 0.5, 0.02997, 0.5, 0.03125, 0.5625, 0.0625, 0.5, 0.0699, 0.5, 0.03747, 0.5, 0.02997, 0.5, 0.03125, 0.9445, 0.03125, 1.0, 0.0625, 1.0, 0.0625, 0.9473, 0.03125, 1.0, 0.07212, 1.0, 0.09379, 1.0, 0.0625, 1.0, 0.03125, 0.5625, 0.02997, 0.5, 0.002052, 0.5, 0.0, 0.5628, 0.02997, 0.5, 0.03747, 0.5, 0.01716, 0.5, 0.002052, 0.5, 0.0, 0.9445, 0.0002418, 1.0, 0.03125, 1.0, 0.03125, 0.9445, 0.0002418, 1.0, 0.05676, 1.0, 0.07212, 1.0, 0.03125, 1.0, 0.4473, 1.0, 0.5, 1.0, 0.4998, 1.0, 0.4432, 1.0, 0.5, 1.0, 0.5, 0.9473, 0.5, 0.9445, 0.4998, 1.0, 0.4828, 0.5, 0.4979, 0.5, 0.5, 0.5, 0.4473, 0.5, 0.4979, 0.5, 0.5, 0.5628, 0.5, 0.5602, 0.5, 0.5, 0.0, 0.5628, 0.002052, 0.5, 0.0, 0.5, 0.0, 0.5602, 0.002052, 0.5, 0.01716, 0.5, 0.0527, 0.5, 0.0, 0.5, 0.05676, 1.0, 0.0002418, 1.0, 0.0, 1.0, 0.0527, 1.0, 0.0002418, 1.0, 0.0, 0.9445, 0.0, 0.9473, 0.0, 1.0, 0.0, 0.9473, 0.0, 0.9445, 0.0, 0.5628, 0.0, 0.5602])
me_cylinder.materials.append(mat_orange)
me_cylinder.update()
me_cube_001 = bpy.data.meshes.new('Cube.001')
me_cube_001.from_pydata([(-1.0, -1.1, -0.5), (0.0, 0.0, 0.5), (-1.1, 1.0, -0.6), (1.0, -1.1, -0.5), (1.1, 1.0, -0.6), (-1.5, -0.05, -0.85), (1.5, -0.05, -0.85)], [], [(0, 1, 2, 5), (2, 1, 4), (4, 1, 3, 6), (3, 1, 0), (5, 6, 3, 0), (2, 4, 6, 5)])
me_cube_001.polygons.foreach_set('use_smooth', [True] * 6)
_uv = me_cube_001.uv_layers.new(name='UVMap')
_uv.uv.foreach_set('vector', [0.375, 0.0, 0.625, 0.25, 0.375, 0.25, 0.375, 0.125, 0.375, 0.25, 0.625, 0.5, 0.375, 0.5, 0.375, 0.5, 0.625, 0.75, 0.375, 0.75, 0.375, 0.625, 0.375, 0.75, 0.625, 1.0, 0.375, 1.0, 0.125, 0.625, 0.375, 0.625, 0.375, 0.75, 0.125, 0.75, 0.125, 0.5, 0.375, 0.5, 0.375, 0.625, 0.125, 0.625])
me_cube_001.materials.append(mat_color)
me_cube_001.update()

# ---- objects
ob_pumpkin = bpy.data.objects.new('Pumpkin', me_cylinder)
ob_cap = bpy.data.objects.new('Cap', me_cube_001)

# ---- transforms, parenting, visibility, modifiers, constraints
ob_pumpkin.location = (0.0, 0.0, 0.0)
ob_cap.location = (0.0, 0.0, 1.5)

# ---- collection membership
col_collection.objects.link(ob_pumpkin)
col_collection.objects.link(ob_cap)

# ---- scene / render settings (as saved in the file)
scene.frame_start = 1; scene.frame_end = 250; scene.frame_set(0)
scene.render.engine = 'BLENDER_EEVEE_NEXT'
scene.cycles.sampling_pattern = 'TABULATED_SOBOL'
scene.eevee.ray_tracing_options.trace_max_roughness = 0.0
bpy.context.view_layer.update()

# ---- added for rendering (the .blend has no active camera and no usable light): camera, sun
cam_auto = bpy.data.cameras.new('AutoCamera')
cam_auto.lens = 50.0
cam_auto.sensor_width = 36.0
cam_auto.clip_end = 1000.0
ob_auto_camera = bpy.data.objects.new('AutoCamera', cam_auto)
scene.collection.objects.link(ob_auto_camera)
ob_auto_camera.location = (4.45925, -5.40111, 4.00064)
ob_auto_camera.rotation_euler = (1.09748, -7.21219e-08, 0.694738)
scene.camera = ob_auto_camera
light_auto_sun = bpy.data.lights.new('AutoSun', 'SUN')
light_auto_sun.energy = 3.0
light_auto_sun.angle = 0.0523599
ob_auto_sun = bpy.data.objects.new('AutoSun', light_auto_sun)
scene.collection.objects.link(ob_auto_sun)
ob_auto_sun.rotation_euler = (0.872665, 0.174533, 0.523599)
bpy.context.view_layer.update()
